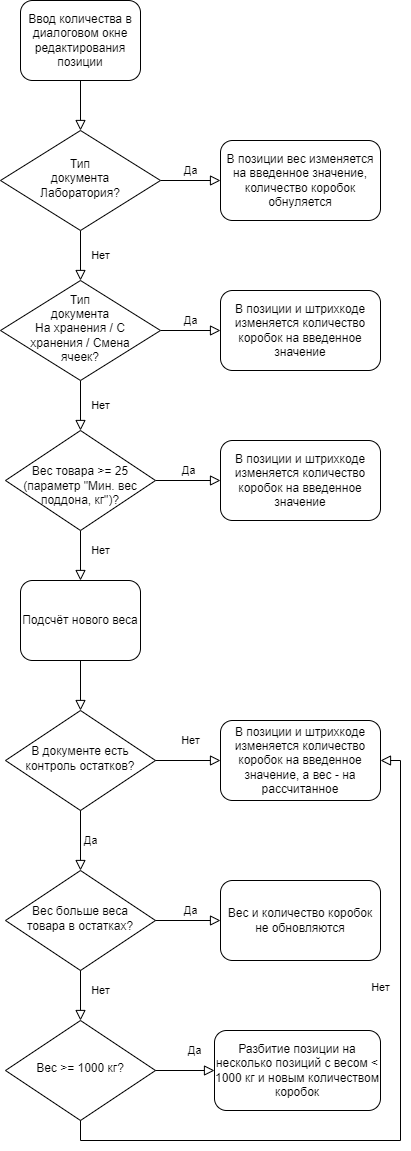

The diagram above was exported from draw.io. Its source (the exported page's mxGraphModel, read from the mxfile embedded in the PNG):
<mxGraphModel dx="472" dy="1521" grid="1" gridSize="10" guides="1" tooltips="1" connect="1" arrows="1" fold="1" page="1" pageScale="1" pageWidth="827" pageHeight="1169" math="0" shadow="0">
  <root>
    <mxCell id="WIyWlLk6GJQsqaUBKTNV-0" />
    <mxCell id="WIyWlLk6GJQsqaUBKTNV-1" parent="WIyWlLk6GJQsqaUBKTNV-0" />
    <mxCell id="WIyWlLk6GJQsqaUBKTNV-2" value="" style="rounded=0;html=1;jettySize=auto;orthogonalLoop=1;fontSize=11;endArrow=block;endFill=0;endSize=8;strokeWidth=1;shadow=0;labelBackgroundColor=none;edgeStyle=orthogonalEdgeStyle;" parent="WIyWlLk6GJQsqaUBKTNV-1" source="WIyWlLk6GJQsqaUBKTNV-3" edge="1">
      <mxGeometry relative="1" as="geometry">
        <mxPoint x="220" y="20" as="targetPoint" />
      </mxGeometry>
    </mxCell>
    <mxCell id="WIyWlLk6GJQsqaUBKTNV-3" value="Ввод количества в диалоговом окне редактирования позиции" style="rounded=1;whiteSpace=wrap;html=1;fontSize=12;glass=0;strokeWidth=1;shadow=0;" parent="WIyWlLk6GJQsqaUBKTNV-1" vertex="1">
      <mxGeometry x="160" y="-110" width="120" height="80" as="geometry" />
    </mxCell>
    <mxCell id="WIyWlLk6GJQsqaUBKTNV-4" value="Нет" style="rounded=0;html=1;jettySize=auto;orthogonalLoop=1;fontSize=11;endArrow=block;endFill=0;endSize=8;strokeWidth=1;shadow=0;labelBackgroundColor=none;edgeStyle=orthogonalEdgeStyle;" parent="WIyWlLk6GJQsqaUBKTNV-1" source="WIyWlLk6GJQsqaUBKTNV-6" target="WIyWlLk6GJQsqaUBKTNV-10" edge="1">
      <mxGeometry y="20" relative="1" as="geometry">
        <mxPoint as="offset" />
      </mxGeometry>
    </mxCell>
    <mxCell id="WIyWlLk6GJQsqaUBKTNV-5" value="Да" style="edgeStyle=orthogonalEdgeStyle;rounded=0;html=1;jettySize=auto;orthogonalLoop=1;fontSize=11;endArrow=block;endFill=0;endSize=8;strokeWidth=1;shadow=0;labelBackgroundColor=none;entryX=0;entryY=0.5;entryDx=0;entryDy=0;" parent="WIyWlLk6GJQsqaUBKTNV-1" source="WIyWlLk6GJQsqaUBKTNV-6" target="Q-JeK-GjNAEEzrgVWIBr-23" edge="1">
      <mxGeometry y="10" relative="1" as="geometry">
        <mxPoint as="offset" />
        <mxPoint x="440" y="210" as="targetPoint" />
      </mxGeometry>
    </mxCell>
    <mxCell id="WIyWlLk6GJQsqaUBKTNV-6" value="Тип &lt;br&gt;документа &lt;br&gt;На хранения / С &lt;br&gt;хранения / Смена &lt;br&gt;ячеек?" style="rhombus;whiteSpace=wrap;html=1;shadow=0;fontFamily=Helvetica;fontSize=12;align=center;strokeWidth=1;spacing=6;spacingTop=-4;" parent="WIyWlLk6GJQsqaUBKTNV-1" vertex="1">
      <mxGeometry x="140" y="170" width="160" height="100" as="geometry" />
    </mxCell>
    <mxCell id="WIyWlLk6GJQsqaUBKTNV-8" value="Нет" style="rounded=0;html=1;jettySize=auto;orthogonalLoop=1;fontSize=11;endArrow=block;endFill=0;endSize=8;strokeWidth=1;shadow=0;labelBackgroundColor=none;edgeStyle=orthogonalEdgeStyle;entryX=0.5;entryY=0;entryDx=0;entryDy=0;" parent="WIyWlLk6GJQsqaUBKTNV-1" source="WIyWlLk6GJQsqaUBKTNV-10" target="WIyWlLk6GJQsqaUBKTNV-11" edge="1">
      <mxGeometry x="-0.2" y="20" relative="1" as="geometry">
        <mxPoint as="offset" />
      </mxGeometry>
    </mxCell>
    <mxCell id="WIyWlLk6GJQsqaUBKTNV-9" value="Да" style="edgeStyle=orthogonalEdgeStyle;rounded=0;html=1;jettySize=auto;orthogonalLoop=1;fontSize=11;endArrow=block;endFill=0;endSize=8;strokeWidth=1;shadow=0;labelBackgroundColor=none;" parent="WIyWlLk6GJQsqaUBKTNV-1" source="WIyWlLk6GJQsqaUBKTNV-10" target="WIyWlLk6GJQsqaUBKTNV-12" edge="1">
      <mxGeometry y="10" relative="1" as="geometry">
        <mxPoint as="offset" />
      </mxGeometry>
    </mxCell>
    <mxCell id="WIyWlLk6GJQsqaUBKTNV-10" value="&lt;br&gt;Вес товара &amp;gt;= 25 (параметр &quot;Мин. вес поддона, кг&quot;)?" style="rhombus;whiteSpace=wrap;html=1;shadow=0;fontFamily=Helvetica;fontSize=12;align=center;strokeWidth=1;spacing=6;spacingTop=-4;" parent="WIyWlLk6GJQsqaUBKTNV-1" vertex="1">
      <mxGeometry x="145" y="320" width="150" height="100" as="geometry" />
    </mxCell>
    <mxCell id="WIyWlLk6GJQsqaUBKTNV-11" value="Подсчёт нового веса" style="rounded=1;whiteSpace=wrap;html=1;fontSize=12;glass=0;strokeWidth=1;shadow=0;" parent="WIyWlLk6GJQsqaUBKTNV-1" vertex="1">
      <mxGeometry x="160" y="470" width="120" height="80" as="geometry" />
    </mxCell>
    <mxCell id="WIyWlLk6GJQsqaUBKTNV-12" value="В позиции и штрихкоде изменяется количество коробок на введенное значение" style="rounded=1;whiteSpace=wrap;html=1;fontSize=12;glass=0;strokeWidth=1;shadow=0;" parent="WIyWlLk6GJQsqaUBKTNV-1" vertex="1">
      <mxGeometry x="360" y="330" width="160" height="80" as="geometry" />
    </mxCell>
    <mxCell id="Q-JeK-GjNAEEzrgVWIBr-4" value="В документе есть контроль остатков?" style="rhombus;whiteSpace=wrap;html=1;shadow=0;fontFamily=Helvetica;fontSize=12;align=center;strokeWidth=1;spacing=6;spacingTop=-4;" parent="WIyWlLk6GJQsqaUBKTNV-1" vertex="1">
      <mxGeometry x="145" y="600" width="150" height="100" as="geometry" />
    </mxCell>
    <mxCell id="Q-JeK-GjNAEEzrgVWIBr-5" value="" style="rounded=0;html=1;jettySize=auto;orthogonalLoop=1;fontSize=11;endArrow=block;endFill=0;endSize=8;strokeWidth=1;shadow=0;labelBackgroundColor=none;edgeStyle=orthogonalEdgeStyle;exitX=0.5;exitY=1;exitDx=0;exitDy=0;entryX=0.5;entryY=0;entryDx=0;entryDy=0;" parent="WIyWlLk6GJQsqaUBKTNV-1" source="WIyWlLk6GJQsqaUBKTNV-11" target="Q-JeK-GjNAEEzrgVWIBr-4" edge="1">
      <mxGeometry relative="1" as="geometry">
        <mxPoint x="315" y="560" as="sourcePoint" />
        <mxPoint x="335" y="600" as="targetPoint" />
      </mxGeometry>
    </mxCell>
    <mxCell id="Q-JeK-GjNAEEzrgVWIBr-6" value="Вес больше веса &lt;br&gt;товара в остатках?" style="rhombus;whiteSpace=wrap;html=1;shadow=0;fontFamily=Helvetica;fontSize=12;align=center;strokeWidth=1;spacing=6;spacingTop=-4;" parent="WIyWlLk6GJQsqaUBKTNV-1" vertex="1">
      <mxGeometry x="145" y="760" width="150" height="100" as="geometry" />
    </mxCell>
    <mxCell id="Q-JeK-GjNAEEzrgVWIBr-9" value="Да" style="edgeStyle=orthogonalEdgeStyle;rounded=0;html=1;jettySize=auto;orthogonalLoop=1;fontSize=11;endArrow=block;endFill=0;endSize=8;strokeWidth=1;shadow=0;labelBackgroundColor=none;exitX=0.5;exitY=1;exitDx=0;exitDy=0;entryX=0.5;entryY=0;entryDx=0;entryDy=0;" parent="WIyWlLk6GJQsqaUBKTNV-1" source="Q-JeK-GjNAEEzrgVWIBr-4" target="Q-JeK-GjNAEEzrgVWIBr-6" edge="1">
      <mxGeometry y="10" relative="1" as="geometry">
        <mxPoint as="offset" />
        <mxPoint x="260" y="740" as="sourcePoint" />
        <mxPoint x="440" y="850" as="targetPoint" />
      </mxGeometry>
    </mxCell>
    <mxCell id="Q-JeK-GjNAEEzrgVWIBr-12" value="Нет" style="rounded=0;html=1;jettySize=auto;orthogonalLoop=1;fontSize=11;endArrow=block;endFill=0;endSize=8;strokeWidth=1;shadow=0;labelBackgroundColor=none;edgeStyle=orthogonalEdgeStyle;exitX=1;exitY=0.5;exitDx=0;exitDy=0;entryX=0;entryY=0.5;entryDx=0;entryDy=0;" parent="WIyWlLk6GJQsqaUBKTNV-1" source="Q-JeK-GjNAEEzrgVWIBr-4" target="Q-JeK-GjNAEEzrgVWIBr-13" edge="1">
      <mxGeometry x="0.0769" y="20" relative="1" as="geometry">
        <mxPoint as="offset" />
        <mxPoint x="410" y="420" as="sourcePoint" />
        <mxPoint x="410" y="600" as="targetPoint" />
      </mxGeometry>
    </mxCell>
    <mxCell id="Q-JeK-GjNAEEzrgVWIBr-13" value="В позиции и штрихкоде изменяется количество коробок на введенное значение, а вес - на рассчитанное" style="rounded=1;whiteSpace=wrap;html=1;fontSize=12;glass=0;strokeWidth=1;shadow=0;" parent="WIyWlLk6GJQsqaUBKTNV-1" vertex="1">
      <mxGeometry x="360" y="610" width="160" height="80" as="geometry" />
    </mxCell>
    <mxCell id="Q-JeK-GjNAEEzrgVWIBr-14" value="Нет" style="rounded=0;html=1;jettySize=auto;orthogonalLoop=1;fontSize=11;endArrow=block;endFill=0;endSize=8;strokeWidth=1;shadow=0;labelBackgroundColor=none;edgeStyle=orthogonalEdgeStyle;exitX=0.5;exitY=1;exitDx=0;exitDy=0;entryX=0.5;entryY=0;entryDx=0;entryDy=0;" parent="WIyWlLk6GJQsqaUBKTNV-1" source="Q-JeK-GjNAEEzrgVWIBr-6" target="Q-JeK-GjNAEEzrgVWIBr-18" edge="1">
      <mxGeometry x="-0.2" y="20" relative="1" as="geometry">
        <mxPoint as="offset" />
        <mxPoint x="200" y="960" as="sourcePoint" />
        <mxPoint x="305" y="900" as="targetPoint" />
      </mxGeometry>
    </mxCell>
    <mxCell id="Q-JeK-GjNAEEzrgVWIBr-16" value="Да" style="rounded=0;html=1;jettySize=auto;orthogonalLoop=1;fontSize=11;endArrow=block;endFill=0;endSize=8;strokeWidth=1;shadow=0;labelBackgroundColor=none;edgeStyle=orthogonalEdgeStyle;exitX=1;exitY=0.5;exitDx=0;exitDy=0;entryX=0;entryY=0.5;entryDx=0;entryDy=0;" parent="WIyWlLk6GJQsqaUBKTNV-1" source="Q-JeK-GjNAEEzrgVWIBr-6" target="Q-JeK-GjNAEEzrgVWIBr-17" edge="1">
      <mxGeometry x="0.0769" y="10" relative="1" as="geometry">
        <mxPoint as="offset" />
        <mxPoint x="440" y="930" as="sourcePoint" />
        <mxPoint x="545" y="870" as="targetPoint" />
      </mxGeometry>
    </mxCell>
    <mxCell id="Q-JeK-GjNAEEzrgVWIBr-17" value="Вес и количество коробок не обновляются" style="rounded=1;whiteSpace=wrap;html=1;fontSize=12;glass=0;strokeWidth=1;shadow=0;" parent="WIyWlLk6GJQsqaUBKTNV-1" vertex="1">
      <mxGeometry x="360" y="770" width="160" height="80" as="geometry" />
    </mxCell>
    <mxCell id="Q-JeK-GjNAEEzrgVWIBr-18" value="Вес &amp;gt;= 1000 кг?" style="rhombus;whiteSpace=wrap;html=1;shadow=0;fontFamily=Helvetica;fontSize=12;align=center;strokeWidth=1;spacing=6;spacingTop=-4;" parent="WIyWlLk6GJQsqaUBKTNV-1" vertex="1">
      <mxGeometry x="145" y="910" width="150" height="100" as="geometry" />
    </mxCell>
    <mxCell id="Q-JeK-GjNAEEzrgVWIBr-19" value="Нет" style="rounded=0;html=1;jettySize=auto;orthogonalLoop=1;fontSize=11;endArrow=block;endFill=0;endSize=8;strokeWidth=1;shadow=0;labelBackgroundColor=none;edgeStyle=orthogonalEdgeStyle;exitX=0.5;exitY=1;exitDx=0;exitDy=0;entryX=1;entryY=0.5;entryDx=0;entryDy=0;" parent="WIyWlLk6GJQsqaUBKTNV-1" source="Q-JeK-GjNAEEzrgVWIBr-18" target="Q-JeK-GjNAEEzrgVWIBr-13" edge="1">
      <mxGeometry x="0.3333" y="20" relative="1" as="geometry">
        <mxPoint as="offset" />
        <mxPoint x="240" y="900" as="sourcePoint" />
        <mxPoint x="610" y="650" as="targetPoint" />
      </mxGeometry>
    </mxCell>
    <mxCell id="Q-JeK-GjNAEEzrgVWIBr-20" value="Да" style="rounded=0;html=1;jettySize=auto;orthogonalLoop=1;fontSize=11;endArrow=block;endFill=0;endSize=8;strokeWidth=1;shadow=0;labelBackgroundColor=none;edgeStyle=orthogonalEdgeStyle;exitX=1;exitY=0.5;exitDx=0;exitDy=0;entryX=0;entryY=0.5;entryDx=0;entryDy=0;" parent="WIyWlLk6GJQsqaUBKTNV-1" source="Q-JeK-GjNAEEzrgVWIBr-18" target="Q-JeK-GjNAEEzrgVWIBr-22" edge="1">
      <mxGeometry x="0.3333" y="20" relative="1" as="geometry">
        <mxPoint as="offset" />
        <mxPoint x="430" y="1020" as="sourcePoint" />
        <mxPoint x="315" y="1000" as="targetPoint" />
      </mxGeometry>
    </mxCell>
    <mxCell id="Q-JeK-GjNAEEzrgVWIBr-22" value="Разбитие позиции на несколько позиций с весом &amp;lt; 1000 кг и новым количеством коробок" style="rounded=1;whiteSpace=wrap;html=1;fontSize=12;glass=0;strokeWidth=1;shadow=0;" parent="WIyWlLk6GJQsqaUBKTNV-1" vertex="1">
      <mxGeometry x="354" y="920" width="166" height="80" as="geometry" />
    </mxCell>
    <mxCell id="Q-JeK-GjNAEEzrgVWIBr-23" value="В позиции и штрихкоде изменяется количество коробок на введенное значение" style="rounded=1;whiteSpace=wrap;html=1;fontSize=12;glass=0;strokeWidth=1;shadow=0;" parent="WIyWlLk6GJQsqaUBKTNV-1" vertex="1">
      <mxGeometry x="360" y="180" width="160" height="80" as="geometry" />
    </mxCell>
    <mxCell id="0" value="Нет" style="rounded=0;html=1;jettySize=auto;orthogonalLoop=1;fontSize=11;endArrow=block;endFill=0;endSize=8;strokeWidth=1;shadow=0;labelBackgroundColor=none;edgeStyle=orthogonalEdgeStyle;" edge="1" parent="WIyWlLk6GJQsqaUBKTNV-1" source="2">
      <mxGeometry y="20" relative="1" as="geometry">
        <mxPoint as="offset" />
        <mxPoint x="220" y="170" as="targetPoint" />
      </mxGeometry>
    </mxCell>
    <mxCell id="1" value="Да" style="edgeStyle=orthogonalEdgeStyle;rounded=0;html=1;jettySize=auto;orthogonalLoop=1;fontSize=11;endArrow=block;endFill=0;endSize=8;strokeWidth=1;shadow=0;labelBackgroundColor=none;entryX=0;entryY=0.5;entryDx=0;entryDy=0;" edge="1" parent="WIyWlLk6GJQsqaUBKTNV-1" source="2" target="3">
      <mxGeometry y="10" relative="1" as="geometry">
        <mxPoint as="offset" />
        <mxPoint x="440" y="60" as="targetPoint" />
      </mxGeometry>
    </mxCell>
    <mxCell id="2" value="Тип &lt;br&gt;документа &lt;br&gt;Лаборатория?" style="rhombus;whiteSpace=wrap;html=1;shadow=0;fontFamily=Helvetica;fontSize=12;align=center;strokeWidth=1;spacing=6;spacingTop=-4;" vertex="1" parent="WIyWlLk6GJQsqaUBKTNV-1">
      <mxGeometry x="140" y="20" width="160" height="100" as="geometry" />
    </mxCell>
    <mxCell id="3" value="В позиции вес изменяется на введенное значение, количество коробок обнуляется" style="rounded=1;whiteSpace=wrap;html=1;fontSize=12;glass=0;strokeWidth=1;shadow=0;" vertex="1" parent="WIyWlLk6GJQsqaUBKTNV-1">
      <mxGeometry x="360" y="30" width="160" height="80" as="geometry" />
    </mxCell>
  </root>
</mxGraphModel>